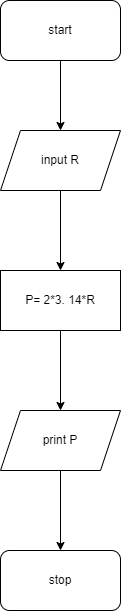

The diagram above was exported from draw.io. Its source (the exported page's mxGraphModel, read from the mxfile embedded in the PNG):
<mxGraphModel dx="1130" dy="792" grid="1" gridSize="10" guides="1" tooltips="1" connect="1" arrows="1" fold="1" page="1" pageScale="1" pageWidth="850" pageHeight="1100" math="0" shadow="0">
  <root>
    <mxCell id="0" />
    <mxCell id="1" parent="0" />
    <mxCell id="7" value="" style="edgeStyle=none;html=1;" edge="1" parent="1" source="2" target="6">
      <mxGeometry relative="1" as="geometry" />
    </mxCell>
    <mxCell id="2" value="start" style="rounded=1;whiteSpace=wrap;html=1;" vertex="1" parent="1">
      <mxGeometry x="350" y="80" width="120" height="60" as="geometry" />
    </mxCell>
    <mxCell id="9" value="" style="edgeStyle=none;html=1;" edge="1" parent="1" source="6" target="8">
      <mxGeometry relative="1" as="geometry" />
    </mxCell>
    <mxCell id="6" value="input R" style="shape=parallelogram;perimeter=parallelogramPerimeter;whiteSpace=wrap;html=1;fixedSize=1;" vertex="1" parent="1">
      <mxGeometry x="350" y="210" width="120" height="60" as="geometry" />
    </mxCell>
    <mxCell id="11" value="" style="edgeStyle=none;html=1;" edge="1" parent="1" source="8" target="10">
      <mxGeometry relative="1" as="geometry" />
    </mxCell>
    <mxCell id="8" value="P= 2*3. 14*R" style="whiteSpace=wrap;html=1;" vertex="1" parent="1">
      <mxGeometry x="350" y="350" width="120" height="60" as="geometry" />
    </mxCell>
    <mxCell id="13" value="" style="edgeStyle=none;html=1;" edge="1" parent="1" source="10" target="12">
      <mxGeometry relative="1" as="geometry" />
    </mxCell>
    <mxCell id="10" value="print P" style="shape=parallelogram;perimeter=parallelogramPerimeter;whiteSpace=wrap;html=1;fixedSize=1;" vertex="1" parent="1">
      <mxGeometry x="350" y="490" width="120" height="60" as="geometry" />
    </mxCell>
    <mxCell id="12" value="stop" style="rounded=1;whiteSpace=wrap;html=1;" vertex="1" parent="1">
      <mxGeometry x="350" y="630" width="120" height="60" as="geometry" />
    </mxCell>
  </root>
</mxGraphModel>